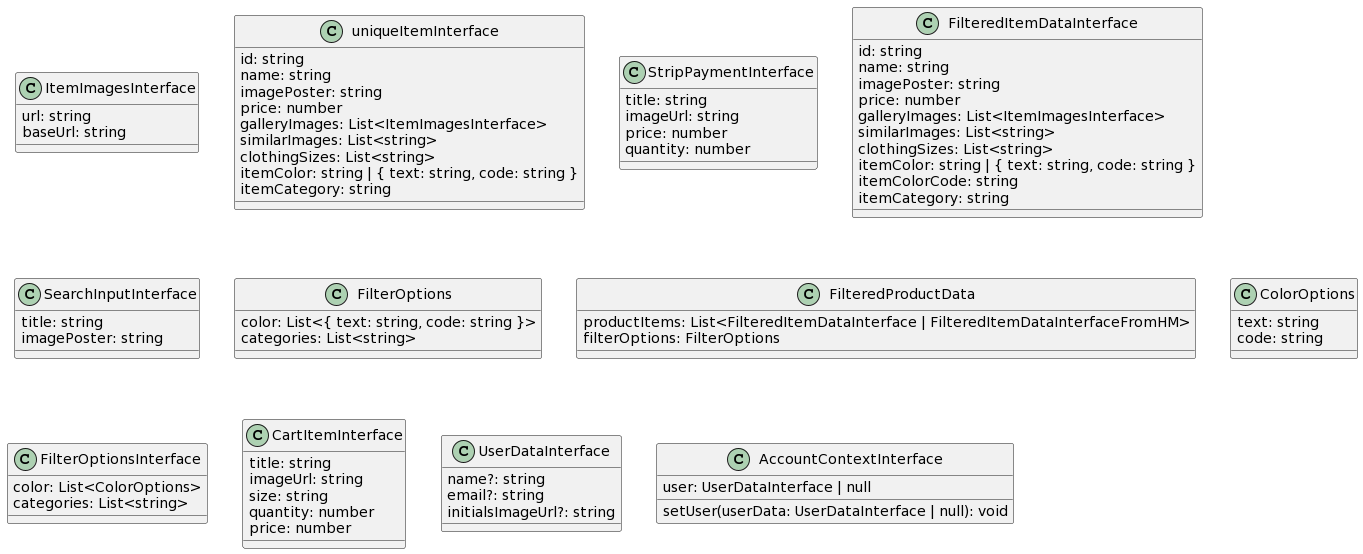

The diagram above was rendered by PlantUML. Its source (embedded in the PNG):
@startuml
class ItemImagesInterface {
  url: string
  baseUrl: string
}

class uniqueItemInterface {
  id: string
  name: string
  imagePoster: string
  price: number
  galleryImages: List<ItemImagesInterface>
  similarImages: List<string>
  clothingSizes: List<string>
  itemColor: string | { text: string, code: string }
  itemCategory: string
}

class StripPaymentInterface {
  title: string
  imageUrl: string
  price: number
  quantity: number
}

class FilteredItemDataInterface {
  id: string
  name: string
  imagePoster: string
  price: number
  galleryImages: List<ItemImagesInterface>
  similarImages: List<string>
  clothingSizes: List<string>
  itemColor: string | { text: string, code: string }
  itemColorCode: string
  itemCategory: string
}


class SearchInputInterface {
  title: string
  imagePoster: string
}

class FilterOptions {
  color: List<{ text: string, code: string }>
  categories: List<string>
}

class FilteredProductData {
  productItems: List<FilteredItemDataInterface | FilteredItemDataInterfaceFromHM>
  filterOptions: FilterOptions
}

class ColorOptions {
  text: string
  code: string
}

class FilterOptionsInterface {
  color: List<ColorOptions>
  categories: List<string>
}

class CartItemInterface {
  title: string
  imageUrl: string
  size: string
  quantity: number
  price: number
}

class UserDataInterface {
  name?: string
  email?: string
  initialsImageUrl?: string
}

class AccountContextInterface {
  user: UserDataInterface | null
  setUser(userData: UserDataInterface | null): void
}
@enduml